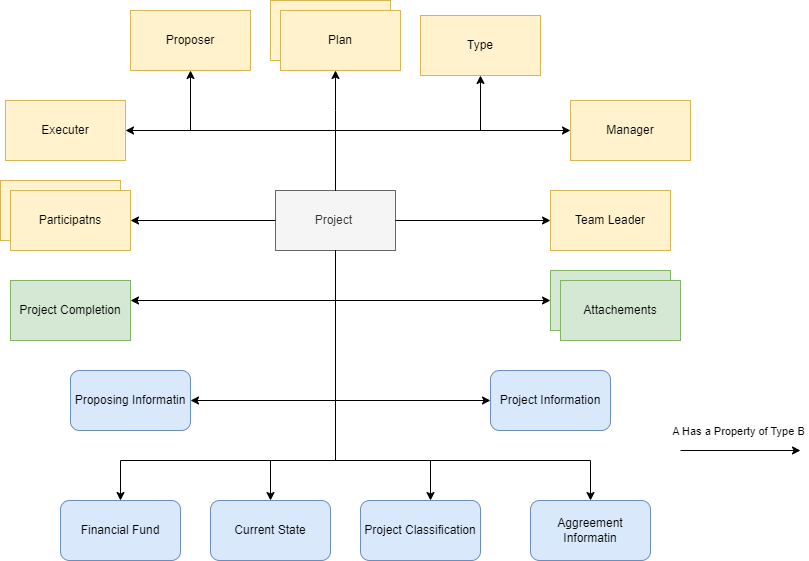

The diagram above was exported from draw.io. Its source (the exported page's mxGraphModel, read from the mxfile embedded in the PNG):
<mxGraphModel dx="864" dy="1611" grid="1" gridSize="10" guides="1" tooltips="1" connect="1" arrows="1" fold="1" page="1" pageScale="1" pageWidth="850" pageHeight="1100" math="0" shadow="0">
  <root>
    <mxCell id="0" />
    <mxCell id="1" parent="0" />
    <mxCell id="19ftUH5I5akyaUji4UlI-1" value="Project&amp;nbsp;" style="rounded=0;whiteSpace=wrap;html=1;fillColor=#f5f5f5;fontColor=#333333;strokeColor=#666666;" parent="1" vertex="1">
      <mxGeometry x="305" y="140" width="120" height="60" as="geometry" />
    </mxCell>
    <mxCell id="19ftUH5I5akyaUji4UlI-2" value="Proposing Informatin" style="rounded=1;whiteSpace=wrap;html=1;fillColor=#dae8fc;strokeColor=#6c8ebf;" parent="1" vertex="1">
      <mxGeometry x="100" y="320" width="120" height="60" as="geometry" />
    </mxCell>
    <mxCell id="19ftUH5I5akyaUji4UlI-4" value="Financial Fund" style="rounded=1;whiteSpace=wrap;html=1;fillColor=#dae8fc;strokeColor=#6c8ebf;" parent="1" vertex="1">
      <mxGeometry x="90" y="450" width="120" height="60" as="geometry" />
    </mxCell>
    <mxCell id="19ftUH5I5akyaUji4UlI-6" value="Project Classification" style="rounded=1;whiteSpace=wrap;html=1;fillColor=#dae8fc;strokeColor=#6c8ebf;" parent="1" vertex="1">
      <mxGeometry x="390" y="450" width="120" height="60" as="geometry" />
    </mxCell>
    <mxCell id="19ftUH5I5akyaUji4UlI-7" value="Current State" style="rounded=1;whiteSpace=wrap;html=1;fillColor=#dae8fc;strokeColor=#6c8ebf;" parent="1" vertex="1">
      <mxGeometry x="240" y="450" width="120" height="60" as="geometry" />
    </mxCell>
    <mxCell id="19ftUH5I5akyaUji4UlI-8" value="Project Information" style="rounded=1;whiteSpace=wrap;html=1;fillColor=#dae8fc;strokeColor=#6c8ebf;" parent="1" vertex="1">
      <mxGeometry x="520" y="320" width="120" height="60" as="geometry" />
    </mxCell>
    <mxCell id="19ftUH5I5akyaUji4UlI-9" value="Aggreement Informatin" style="rounded=1;whiteSpace=wrap;html=1;fillColor=#dae8fc;strokeColor=#6c8ebf;" parent="1" vertex="1">
      <mxGeometry x="560" y="450" width="120" height="60" as="geometry" />
    </mxCell>
    <mxCell id="19ftUH5I5akyaUji4UlI-10" value="Project Completion" style="rounded=0;whiteSpace=wrap;html=1;fillColor=#d5e8d4;strokeColor=#82b366;" parent="1" vertex="1">
      <mxGeometry x="40" y="230" width="120" height="60" as="geometry" />
    </mxCell>
    <mxCell id="19ftUH5I5akyaUji4UlI-14" value="Team Leader" style="rounded=0;whiteSpace=wrap;html=1;fillColor=#fff2cc;strokeColor=#d6b656;" parent="1" vertex="1">
      <mxGeometry x="580" y="140" width="120" height="60" as="geometry" />
    </mxCell>
    <mxCell id="19ftUH5I5akyaUji4UlI-15" value="Manager" style="rounded=0;whiteSpace=wrap;html=1;fillColor=#fff2cc;strokeColor=#d6b656;" parent="1" vertex="1">
      <mxGeometry x="600" y="50" width="120" height="60" as="geometry" />
    </mxCell>
    <mxCell id="19ftUH5I5akyaUji4UlI-18" value="" style="group" parent="1" vertex="1" connectable="0">
      <mxGeometry x="30" y="130" width="130" height="70" as="geometry" />
    </mxCell>
    <mxCell id="19ftUH5I5akyaUji4UlI-12" value="Participatns" style="rounded=0;whiteSpace=wrap;html=1;fillColor=#fff2cc;strokeColor=#d6b656;" parent="19ftUH5I5akyaUji4UlI-18" vertex="1">
      <mxGeometry width="120" height="60" as="geometry" />
    </mxCell>
    <mxCell id="19ftUH5I5akyaUji4UlI-17" value="Participatns" style="rounded=0;whiteSpace=wrap;html=1;fillColor=#fff2cc;strokeColor=#d6b656;" parent="19ftUH5I5akyaUji4UlI-18" vertex="1">
      <mxGeometry x="10" y="10" width="120" height="60" as="geometry" />
    </mxCell>
    <mxCell id="19ftUH5I5akyaUji4UlI-19" value="" style="group" parent="1" vertex="1" connectable="0">
      <mxGeometry x="580" y="220" width="130" height="70" as="geometry" />
    </mxCell>
    <mxCell id="19ftUH5I5akyaUji4UlI-13" value="Attachements" style="rounded=0;whiteSpace=wrap;html=1;fillColor=#d5e8d4;strokeColor=#82b366;" parent="19ftUH5I5akyaUji4UlI-19" vertex="1">
      <mxGeometry width="120" height="60" as="geometry" />
    </mxCell>
    <mxCell id="19ftUH5I5akyaUji4UlI-16" value="Attachements" style="rounded=0;whiteSpace=wrap;html=1;fillColor=#d5e8d4;strokeColor=#82b366;" parent="19ftUH5I5akyaUji4UlI-19" vertex="1">
      <mxGeometry x="10" y="10" width="120" height="60" as="geometry" />
    </mxCell>
    <mxCell id="19ftUH5I5akyaUji4UlI-20" value="Proposer" style="rounded=0;whiteSpace=wrap;html=1;fillColor=#fff2cc;strokeColor=#d6b656;" parent="1" vertex="1">
      <mxGeometry x="160" y="-40" width="120" height="60" as="geometry" />
    </mxCell>
    <mxCell id="19ftUH5I5akyaUji4UlI-21" value="Executer" style="rounded=0;whiteSpace=wrap;html=1;fillColor=#fff2cc;strokeColor=#d6b656;" parent="1" vertex="1">
      <mxGeometry x="35" y="50" width="120" height="60" as="geometry" />
    </mxCell>
    <mxCell id="19ftUH5I5akyaUji4UlI-22" value="Type" style="rounded=0;whiteSpace=wrap;html=1;fillColor=#fff2cc;strokeColor=#d6b656;" parent="1" vertex="1">
      <mxGeometry x="450" y="-35" width="120" height="60" as="geometry" />
    </mxCell>
    <mxCell id="19ftUH5I5akyaUji4UlI-25" value="" style="group" parent="1" vertex="1" connectable="0">
      <mxGeometry x="300" y="-50" width="130" height="70" as="geometry" />
    </mxCell>
    <mxCell id="19ftUH5I5akyaUji4UlI-23" value="Type" style="rounded=0;whiteSpace=wrap;html=1;fillColor=#fff2cc;strokeColor=#d6b656;" parent="19ftUH5I5akyaUji4UlI-25" vertex="1">
      <mxGeometry width="120" height="60" as="geometry" />
    </mxCell>
    <mxCell id="19ftUH5I5akyaUji4UlI-24" value="Plan" style="rounded=0;whiteSpace=wrap;html=1;fillColor=#fff2cc;strokeColor=#d6b656;" parent="19ftUH5I5akyaUji4UlI-25" vertex="1">
      <mxGeometry x="10" y="10" width="120" height="60" as="geometry" />
    </mxCell>
    <mxCell id="19ftUH5I5akyaUji4UlI-27" value="" style="endArrow=classic;html=1;rounded=0;exitX=0.5;exitY=0;exitDx=0;exitDy=0;edgeStyle=orthogonalEdgeStyle;" parent="1" source="19ftUH5I5akyaUji4UlI-1" target="19ftUH5I5akyaUji4UlI-22" edge="1">
      <mxGeometry width="50" height="50" relative="1" as="geometry">
        <mxPoint x="370" y="70" as="sourcePoint" />
        <mxPoint x="475" y="50" as="targetPoint" />
        <Array as="points">
          <mxPoint x="365" y="80" />
          <mxPoint x="510" y="80" />
        </Array>
      </mxGeometry>
    </mxCell>
    <mxCell id="19ftUH5I5akyaUji4UlI-28" value="" style="endArrow=classic;html=1;rounded=0;exitX=0.5;exitY=0;exitDx=0;exitDy=0;edgeStyle=orthogonalEdgeStyle;" parent="1" source="19ftUH5I5akyaUji4UlI-1" target="19ftUH5I5akyaUji4UlI-15" edge="1">
      <mxGeometry width="50" height="50" relative="1" as="geometry">
        <mxPoint x="370" y="140" as="sourcePoint" />
        <mxPoint x="470" y="35" as="targetPoint" />
        <Array as="points">
          <mxPoint x="365" y="80" />
          <mxPoint x="640" y="80" />
        </Array>
      </mxGeometry>
    </mxCell>
    <mxCell id="19ftUH5I5akyaUji4UlI-29" value="" style="endArrow=classic;html=1;rounded=0;edgeStyle=orthogonalEdgeStyle;" parent="1" source="19ftUH5I5akyaUji4UlI-1" target="19ftUH5I5akyaUji4UlI-14" edge="1">
      <mxGeometry width="50" height="50" relative="1" as="geometry">
        <mxPoint x="380" y="150" as="sourcePoint" />
        <mxPoint x="578" y="35" as="targetPoint" />
        <Array as="points" />
      </mxGeometry>
    </mxCell>
    <mxCell id="19ftUH5I5akyaUji4UlI-30" value="" style="endArrow=classic;html=1;rounded=0;exitX=0.5;exitY=0;exitDx=0;exitDy=0;edgeStyle=orthogonalEdgeStyle;" parent="1" source="19ftUH5I5akyaUji4UlI-1" target="19ftUH5I5akyaUji4UlI-24" edge="1">
      <mxGeometry width="50" height="50" relative="1" as="geometry">
        <mxPoint x="390" y="160" as="sourcePoint" />
        <mxPoint x="588" y="45" as="targetPoint" />
        <Array as="points">
          <mxPoint x="365" y="60" />
          <mxPoint x="365" y="60" />
        </Array>
      </mxGeometry>
    </mxCell>
    <mxCell id="19ftUH5I5akyaUji4UlI-31" value="" style="endArrow=classic;html=1;rounded=0;exitX=0.5;exitY=0;exitDx=0;exitDy=0;edgeStyle=orthogonalEdgeStyle;" parent="1" source="19ftUH5I5akyaUji4UlI-1" target="19ftUH5I5akyaUji4UlI-20" edge="1">
      <mxGeometry width="50" height="50" relative="1" as="geometry">
        <mxPoint x="370" y="140" as="sourcePoint" />
        <mxPoint x="598" y="55" as="targetPoint" />
      </mxGeometry>
    </mxCell>
    <mxCell id="19ftUH5I5akyaUji4UlI-32" value="" style="endArrow=classic;html=1;rounded=0;exitX=0.5;exitY=0;exitDx=0;exitDy=0;edgeStyle=orthogonalEdgeStyle;" parent="1" source="19ftUH5I5akyaUji4UlI-1" target="19ftUH5I5akyaUji4UlI-21" edge="1">
      <mxGeometry width="50" height="50" relative="1" as="geometry">
        <mxPoint x="370" y="150" as="sourcePoint" />
        <mxPoint x="195" y="30" as="targetPoint" />
        <Array as="points">
          <mxPoint x="365" y="80" />
        </Array>
      </mxGeometry>
    </mxCell>
    <mxCell id="19ftUH5I5akyaUji4UlI-34" value="" style="endArrow=classic;html=1;rounded=0;edgeStyle=orthogonalEdgeStyle;" parent="1" source="19ftUH5I5akyaUji4UlI-1" target="19ftUH5I5akyaUji4UlI-17" edge="1">
      <mxGeometry width="50" height="50" relative="1" as="geometry">
        <mxPoint x="330" y="160" as="sourcePoint" />
        <mxPoint x="205" y="40" as="targetPoint" />
        <Array as="points" />
      </mxGeometry>
    </mxCell>
    <mxCell id="19ftUH5I5akyaUji4UlI-35" value="" style="endArrow=classic;html=1;rounded=0;edgeStyle=orthogonalEdgeStyle;" parent="1" source="19ftUH5I5akyaUji4UlI-1" target="19ftUH5I5akyaUji4UlI-10" edge="1">
      <mxGeometry width="50" height="50" relative="1" as="geometry">
        <mxPoint x="395" y="170" as="sourcePoint" />
        <mxPoint x="215" y="50" as="targetPoint" />
        <Array as="points">
          <mxPoint x="365" y="250" />
        </Array>
      </mxGeometry>
    </mxCell>
    <mxCell id="19ftUH5I5akyaUji4UlI-36" value="" style="endArrow=classic;html=1;rounded=0;edgeStyle=orthogonalEdgeStyle;" parent="1" source="19ftUH5I5akyaUji4UlI-1" target="19ftUH5I5akyaUji4UlI-13" edge="1">
      <mxGeometry width="50" height="50" relative="1" as="geometry">
        <mxPoint x="319" y="189" as="sourcePoint" />
        <mxPoint x="200" y="240" as="targetPoint" />
        <Array as="points">
          <mxPoint x="365" y="250" />
        </Array>
      </mxGeometry>
    </mxCell>
    <mxCell id="19ftUH5I5akyaUji4UlI-37" value="" style="endArrow=classic;html=1;rounded=0;edgeStyle=orthogonalEdgeStyle;" parent="1" source="19ftUH5I5akyaUji4UlI-1" target="19ftUH5I5akyaUji4UlI-2" edge="1">
      <mxGeometry width="50" height="50" relative="1" as="geometry">
        <mxPoint x="380" y="210" as="sourcePoint" />
        <mxPoint x="200" y="370" as="targetPoint" />
        <Array as="points">
          <mxPoint x="365" y="350" />
        </Array>
      </mxGeometry>
    </mxCell>
    <mxCell id="19ftUH5I5akyaUji4UlI-38" value="" style="endArrow=classic;html=1;rounded=0;edgeStyle=orthogonalEdgeStyle;" parent="1" source="19ftUH5I5akyaUji4UlI-1" target="19ftUH5I5akyaUji4UlI-4" edge="1">
      <mxGeometry width="50" height="50" relative="1" as="geometry">
        <mxPoint x="339" y="209" as="sourcePoint" />
        <mxPoint x="220" y="260" as="targetPoint" />
        <Array as="points">
          <mxPoint x="365" y="410" />
          <mxPoint x="150" y="410" />
        </Array>
      </mxGeometry>
    </mxCell>
    <mxCell id="19ftUH5I5akyaUji4UlI-39" value="" style="endArrow=classic;html=1;rounded=0;edgeStyle=orthogonalEdgeStyle;" parent="1" source="19ftUH5I5akyaUji4UlI-1" target="19ftUH5I5akyaUji4UlI-7" edge="1">
      <mxGeometry width="50" height="50" relative="1" as="geometry">
        <mxPoint x="349" y="219" as="sourcePoint" />
        <mxPoint x="230" y="270" as="targetPoint" />
        <Array as="points">
          <mxPoint x="365" y="410" />
          <mxPoint x="300" y="410" />
        </Array>
      </mxGeometry>
    </mxCell>
    <mxCell id="19ftUH5I5akyaUji4UlI-40" value="" style="endArrow=classic;html=1;rounded=0;edgeStyle=orthogonalEdgeStyle;" parent="1" source="19ftUH5I5akyaUji4UlI-1" target="19ftUH5I5akyaUji4UlI-6" edge="1">
      <mxGeometry width="50" height="50" relative="1" as="geometry">
        <mxPoint x="359" y="229" as="sourcePoint" />
        <mxPoint x="240" y="280" as="targetPoint" />
        <Array as="points">
          <mxPoint x="365" y="410" />
          <mxPoint x="460" y="410" />
        </Array>
      </mxGeometry>
    </mxCell>
    <mxCell id="19ftUH5I5akyaUji4UlI-41" value="" style="endArrow=classic;html=1;rounded=0;edgeStyle=orthogonalEdgeStyle;" parent="1" source="19ftUH5I5akyaUji4UlI-1" target="19ftUH5I5akyaUji4UlI-9" edge="1">
      <mxGeometry width="50" height="50" relative="1" as="geometry">
        <mxPoint x="369" y="239" as="sourcePoint" />
        <mxPoint x="250" y="290" as="targetPoint" />
        <Array as="points">
          <mxPoint x="365" y="410" />
          <mxPoint x="620" y="410" />
        </Array>
      </mxGeometry>
    </mxCell>
    <mxCell id="19ftUH5I5akyaUji4UlI-42" value="" style="endArrow=classic;html=1;rounded=0;edgeStyle=orthogonalEdgeStyle;" parent="1" source="19ftUH5I5akyaUji4UlI-1" target="19ftUH5I5akyaUji4UlI-8" edge="1">
      <mxGeometry width="50" height="50" relative="1" as="geometry">
        <mxPoint x="365" y="180" as="sourcePoint" />
        <mxPoint x="570" y="350" as="targetPoint" />
        <Array as="points">
          <mxPoint x="365" y="350" />
        </Array>
      </mxGeometry>
    </mxCell>
    <mxCell id="19ftUH5I5akyaUji4UlI-44" value="" style="endArrow=classic;html=1;rounded=0;" parent="1" edge="1">
      <mxGeometry width="50" height="50" relative="1" as="geometry">
        <mxPoint x="710" y="400" as="sourcePoint" />
        <mxPoint x="830" y="400" as="targetPoint" />
      </mxGeometry>
    </mxCell>
    <mxCell id="19ftUH5I5akyaUji4UlI-45" value="A Has a Property of Type B" style="edgeLabel;html=1;align=center;verticalAlign=middle;resizable=0;points=[];" parent="19ftUH5I5akyaUji4UlI-44" vertex="1" connectable="0">
      <mxGeometry x="0.0857" y="7" relative="1" as="geometry">
        <mxPoint x="-8" y="-13" as="offset" />
      </mxGeometry>
    </mxCell>
  </root>
</mxGraphModel>